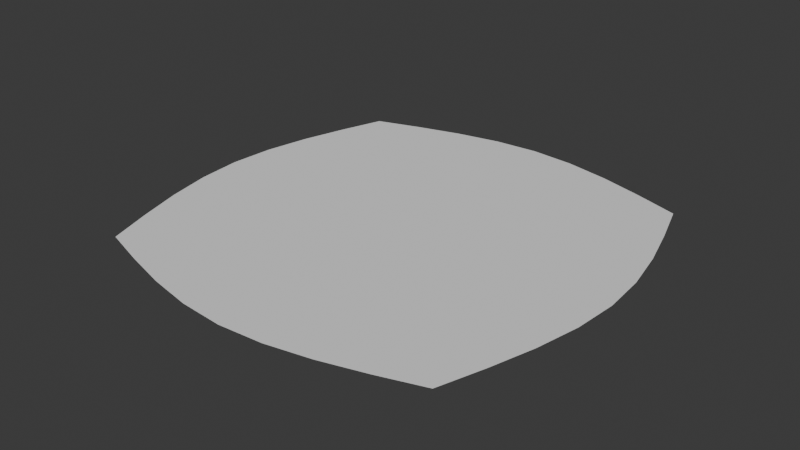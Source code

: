 # Source: weirdrectangle.blend  (saved by Blender 5.1.30; exported with 4.5.12 LTS)
import bpy
from mathutils import Matrix  # noqa: F401  (used for matrix-valued properties, if any)

bpy.ops.wm.read_factory_settings(use_empty=True)
scene = bpy.context.scene
scene.name = 'Scene'

# ---- collections
col_collection = bpy.data.collections.new('Collection'); scene.collection.children.link(col_collection)

# ---- world
world_world = bpy.data.worlds.new('World'); scene.world = world_world
world_world.use_nodes = True; world_world.node_tree.nodes.clear()
_N = world_world.node_tree.nodes; _L = world_world.node_tree.links
n0 = _N.new('ShaderNodeOutputWorld'); n0.name = 'World Output'; n0.location = (200, 100)
n1 = _N.new('ShaderNodeBackground'); n1.name = 'Background'; n1.location = (-200, 100)
n1.inputs[0].default_value = (0.05088, 0.05088, 0.05088, 1.0)
_L.new(n1.outputs[0], n0.inputs[0])
n0.is_active_output = True
world_world.color = (0.05088, 0.05088, 0.05088)
world_world.sun_shadow_jitter_overblur = 0.0

# ---- meshes
me_plane = bpy.data.meshes.new('Plane')
me_plane.from_pydata([(-0.75, -0.75, 0.0), (0.75, -0.75, 0.0), (-0.75, 0.75, 0.0), (0.75, 0.75, 0.0), (-0.8112, 0.5625, 0.0), (-0.8646, 0.375, 0.0), (-0.9023, 0.1875, 0.0), (-0.9167, 0.0, 0.0), (-0.9023, -0.1875, 0.0), (-0.8646, -0.375, 0.0), (-0.8112, -0.5625, 0.0), (-0.5625, -0.8112, 0.0), (-0.375, -0.8646, 0.0), (-0.1875, -0.9023, 0.0), (0.0, -0.9167, 0.0), (0.1875, -0.9023, 0.0), (0.375, -0.8646, 0.0), (0.5625, -0.8112, 0.0), (0.8112, -0.5625, 0.0), (0.8646, -0.375, 0.0), (0.9023, -0.1875, 0.0), (0.9167, 0.0, 0.0), (0.9023, 0.1875, 0.0), (0.8646, 0.375, 0.0), (0.8112, 0.5625, 0.0), (0.5625, 0.8112, 0.0), (0.375, 0.8646, 0.0), (0.1875, 0.9023, 0.0), (0.0, 0.9167, 0.0), (-0.1875, 0.9023, 0.0), (-0.375, 0.8646, 0.0), (-0.5625, 0.8112, 0.0)], [], [(7, 8, 14), (23, 24, 25), (16, 17, 18), (29, 30, 5), (25, 26, 23), (24, 3, 25), (19, 20, 15), (12, 13, 8), (18, 19, 16), (9, 10, 11), (4, 5, 30), (28, 29, 7), (30, 31, 4), (26, 27, 22), (13, 14, 8), (15, 16, 19), (31, 2, 4), (27, 28, 22), (6, 7, 29), (8, 9, 12), (28, 7, 14), (11, 12, 9), (5, 6, 29), (22, 23, 26), (14, 21, 28), (20, 21, 15), (21, 22, 28), (10, 0, 11), (15, 21, 14), (17, 1, 18)])
_uv = me_plane.uv_layers.new(name='UVMap')
_uv.uv.foreach_set('vector', [0.0, 0.5, 0.0, 0.375, 0.5, 0.0, 1.0, 0.75, 1.0, 0.875, 0.875, 1.0, 0.75, 0.0, 0.875, 0.0, 1.0, 0.125, 0.375, 1.0, 0.25, 1.0, 0.0, 0.75, 0.875, 1.0, 0.75, 1.0, 1.0, 0.75, 1.0, 0.875, 1.0, 1.0, 0.875, 1.0, 1.0, 0.25, 1.0, 0.375, 0.625, 0.0, 0.25, 0.0, 0.375, 0.0, 0.0, 0.375, 1.0, 0.125, 1.0, 0.25, 0.75, 0.0, 0.0, 0.25, 0.0, 0.125, 0.125, 0.0, 0.0, 0.875, 0.0, 0.75, 0.25, 1.0, 0.5, 1.0, 0.375, 1.0, 0.0, 0.5, 0.25, 1.0, 0.125, 1.0, 0.0, 0.875, 0.75, 1.0, 0.625, 1.0, 1.0, 0.625, 0.375, 0.0, 0.5, 0.0, 0.0, 0.375, 0.625, 0.0, 0.75, 0.0, 1.0, 0.25, 0.125, 1.0, 0.0, 1.0, 0.0, 0.875, 0.625, 1.0, 0.5, 1.0, 1.0, 0.625, 0.0, 0.625, 0.0, 0.5, 0.375, 1.0, 0.0, 0.375, 0.0, 0.25, 0.25, 0.0, 0.5, 1.0, 0.0, 0.5, 0.5, 0.0, 0.125, 0.0, 0.25, 0.0, 0.0, 0.25, 0.0, 0.75, 0.0, 0.625, 0.375, 1.0, 1.0, 0.625, 1.0, 0.75, 0.75, 1.0, 0.5, 0.0, 1.0, 0.5, 0.5, 1.0, 1.0, 0.375, 1.0, 0.5, 0.625, 0.0, 1.0, 0.5, 1.0, 0.625, 0.5, 1.0, 0.0, 0.125, 0.0, 0.0, 0.125, 0.0, 0.625, 0.0, 1.0, 0.5, 0.5, 0.0, 0.875, 0.0, 1.0, 0.0, 1.0, 0.125])
me_plane.update()

# ---- objects
ob_plane = bpy.data.objects.new('Plane', me_plane)

# ---- transforms, parenting, visibility, modifiers, constraints
ob_plane.location = (0.0, 0.0, 0.0)

# ---- collection membership
col_collection.objects.link(ob_plane)

# ---- scene / render settings (as saved in the file)
scene.frame_start = 1; scene.frame_end = 250; scene.frame_set(1)
scene.render.engine = 'BLENDER_EEVEE_NEXT'
scene.render.bake_bias = 0.0
scene.render.bake_samples = 0
scene.cycles.sampling_pattern = 'TABULATED_SOBOL'
scene.eevee.use_volume_custom_range = False
bpy.context.view_layer.update()

# ---- added for rendering (the .blend has no active camera and no usable light): camera, sun
cam_auto = bpy.data.cameras.new('AutoCamera')
cam_auto.lens = 50.0
cam_auto.sensor_width = 36.0
cam_auto.clip_end = 1000.0
ob_auto_camera = bpy.data.objects.new('AutoCamera', cam_auto)
scene.collection.objects.link(ob_auto_camera)
ob_auto_camera.location = (2.39885, -2.87862, 1.91908)
ob_auto_camera.rotation_euler = (1.09748, -7.21219e-08, 0.694738)
scene.camera = ob_auto_camera
light_auto_sun = bpy.data.lights.new('AutoSun', 'SUN')
light_auto_sun.energy = 3.0
light_auto_sun.angle = 0.0523599
ob_auto_sun = bpy.data.objects.new('AutoSun', light_auto_sun)
scene.collection.objects.link(ob_auto_sun)
ob_auto_sun.rotation_euler = (0.872665, 0.174533, 0.523599)
bpy.context.view_layer.update()
